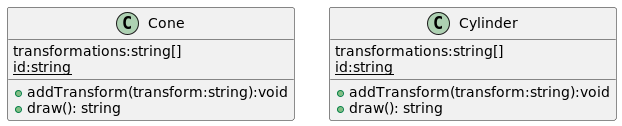

The diagram above was rendered by PlantUML. Its source (embedded in the PNG):
@startuml
class Cone{
    transformations:string[]
    {static}id:string
    +addTransform(transform:string):void
    +draw(): string
}

class Cylinder{
    transformations:string[]
    {static}id:string
    +addTransform(transform:string):void
    +draw(): string
}


@enduml